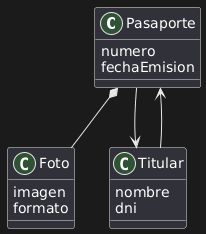

The diagram above was rendered by PlantUML. Its source (embedded in the PNG):
@startuml
class Pasaporte {
  numero
  fechaEmision
}

class Foto {
  imagen
  formato
}

class Titular {
  nombre
  dni
}

Pasaporte *-- Foto
Pasaporte --> Titular
Titular --> Pasaporte
@enduml